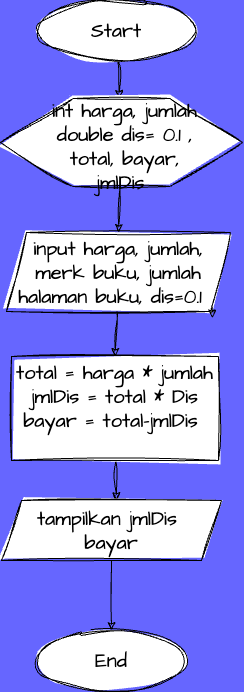

The diagram above was exported from draw.io. Its source (the exported page's mxGraphModel, read from the mxfile embedded in the PNG):
<mxGraphModel dx="1280" dy="640" grid="0" gridSize="10" guides="1" tooltips="1" connect="1" arrows="1" fold="1" page="1" pageScale="1" pageWidth="850" pageHeight="1100" background="#6666FF" math="0" shadow="0">
  <root>
    <mxCell id="0" />
    <mxCell id="1" parent="0" />
    <mxCell id="10" value="" style="edgeStyle=none;sketch=1;hachureGap=4;jiggle=2;curveFitting=1;html=1;fontFamily=Architects Daughter;fontSource=https%3A%2F%2Ffonts.googleapis.com%2Fcss%3Ffamily%3DArchitects%2BDaughter;fontSize=16;" parent="1" source="2" target="5" edge="1">
      <mxGeometry relative="1" as="geometry" />
    </mxCell>
    <mxCell id="2" value="Start" style="ellipse;whiteSpace=wrap;html=1;sketch=1;hachureGap=4;jiggle=2;curveFitting=1;fontFamily=Architects Daughter;fontSource=https%3A%2F%2Ffonts.googleapis.com%2Fcss%3Ffamily%3DArchitects%2BDaughter;fontSize=20;" parent="1" vertex="1">
      <mxGeometry x="380" y="40" width="160" height="60" as="geometry" />
    </mxCell>
    <mxCell id="11" style="edgeStyle=none;sketch=1;hachureGap=4;jiggle=2;curveFitting=1;html=1;fontFamily=Architects Daughter;fontSource=https%3A%2F%2Ffonts.googleapis.com%2Fcss%3Ffamily%3DArchitects%2BDaughter;fontSize=16;entryX=0.5;entryY=0;entryDx=0;entryDy=0;" parent="1" source="5" edge="1" target="12">
      <mxGeometry relative="1" as="geometry">
        <mxPoint x="460" y="270" as="targetPoint" />
      </mxGeometry>
    </mxCell>
    <mxCell id="5" value="" style="verticalLabelPosition=bottom;verticalAlign=top;html=1;shape=hexagon;perimeter=hexagonPerimeter2;arcSize=6;size=0.3;sketch=1;hachureGap=4;jiggle=2;curveFitting=1;fontFamily=Architects Daughter;fontSource=https%3A%2F%2Ffonts.googleapis.com%2Fcss%3Ffamily%3DArchitects%2BDaughter;fontSize=20;" parent="1" vertex="1">
      <mxGeometry x="344" y="138" width="242" height="88" as="geometry" />
    </mxCell>
    <mxCell id="7" value="int harga, jumlah&lt;br&gt;double dis= 0.1 , total, bayar, jmlDis&amp;nbsp;" style="text;html=1;strokeColor=none;fillColor=none;align=center;verticalAlign=middle;whiteSpace=wrap;rounded=0;sketch=1;hachureGap=4;jiggle=2;curveFitting=1;fontFamily=Architects Daughter;fontSource=https%3A%2F%2Ffonts.googleapis.com%2Fcss%3Ffamily%3DArchitects%2BDaughter;fontSize=20;" parent="1" vertex="1">
      <mxGeometry x="383" y="175" width="171" height="21" as="geometry" />
    </mxCell>
    <mxCell id="13" style="edgeStyle=none;sketch=1;hachureGap=4;jiggle=2;curveFitting=1;html=1;fontFamily=Architects Daughter;fontSource=https%3A%2F%2Ffonts.googleapis.com%2Fcss%3Ffamily%3DArchitects%2BDaughter;fontSize=16;entryX=0.5;entryY=0;entryDx=0;entryDy=0;" parent="1" source="12" edge="1" target="14">
      <mxGeometry relative="1" as="geometry">
        <mxPoint x="460" y="390" as="targetPoint" />
      </mxGeometry>
    </mxCell>
    <mxCell id="12" value="input harga, jumlah, merk buku, jumlah halaman buku, dis=0.1&amp;nbsp;&amp;nbsp;" style="shape=parallelogram;perimeter=parallelogramPerimeter;whiteSpace=wrap;html=1;fixedSize=1;sketch=1;hachureGap=4;jiggle=2;curveFitting=1;fontFamily=Architects Daughter;fontSource=https%3A%2F%2Ffonts.googleapis.com%2Fcss%3Ffamily%3DArchitects%2BDaughter;fontSize=20;" parent="1" vertex="1">
      <mxGeometry x="350" y="272" width="224" height="79" as="geometry" />
    </mxCell>
    <mxCell id="15" style="edgeStyle=none;sketch=1;hachureGap=4;jiggle=2;curveFitting=1;html=1;fontFamily=Architects Daughter;fontSource=https%3A%2F%2Ffonts.googleapis.com%2Fcss%3Ffamily%3DArchitects%2BDaughter;fontSize=16;" parent="1" source="14" edge="1">
      <mxGeometry relative="1" as="geometry">
        <mxPoint x="460" y="540" as="targetPoint" />
      </mxGeometry>
    </mxCell>
    <mxCell id="14" value="total = harga * jumlah&lt;br&gt;jmlDis = total * Dis&lt;br&gt;bayar = total-jmlDis&amp;nbsp;&lt;br&gt;&amp;nbsp;" style="rounded=0;whiteSpace=wrap;html=1;sketch=1;hachureGap=4;jiggle=2;curveFitting=1;fontFamily=Architects Daughter;fontSource=https%3A%2F%2Ffonts.googleapis.com%2Fcss%3Ffamily%3DArchitects%2BDaughter;fontSize=20;" parent="1" vertex="1">
      <mxGeometry x="355" y="396" width="207" height="104" as="geometry" />
    </mxCell>
    <mxCell id="18" value="" style="edgeStyle=none;sketch=1;hachureGap=4;jiggle=2;curveFitting=1;html=1;fontFamily=Architects Daughter;fontSource=https%3A%2F%2Ffonts.googleapis.com%2Fcss%3Ffamily%3DArchitects%2BDaughter;fontSize=16;" parent="1" source="16" target="17" edge="1">
      <mxGeometry relative="1" as="geometry" />
    </mxCell>
    <mxCell id="16" value="tampilkan jmlDis&amp;nbsp;&lt;br&gt;bayar" style="shape=parallelogram;perimeter=parallelogramPerimeter;whiteSpace=wrap;html=1;fixedSize=1;sketch=1;hachureGap=4;jiggle=2;curveFitting=1;fontFamily=Architects Daughter;fontSource=https%3A%2F%2Ffonts.googleapis.com%2Fcss%3Ffamily%3DArchitects%2BDaughter;fontSize=20;" parent="1" vertex="1">
      <mxGeometry x="345" y="540" width="220" height="60" as="geometry" />
    </mxCell>
    <mxCell id="17" value="End" style="ellipse;whiteSpace=wrap;html=1;fontSize=20;fontFamily=Architects Daughter;sketch=1;hachureGap=4;jiggle=2;curveFitting=1;fontSource=https%3A%2F%2Ffonts.googleapis.com%2Fcss%3Ffamily%3DArchitects%2BDaughter;" parent="1" vertex="1">
      <mxGeometry x="380" y="670" width="150" height="60" as="geometry" />
    </mxCell>
    <mxCell id="19" style="edgeStyle=none;sketch=1;hachureGap=4;jiggle=2;curveFitting=1;html=1;exitX=1;exitY=1;exitDx=0;exitDy=0;entryX=0.918;entryY=1.083;entryDx=0;entryDy=0;entryPerimeter=0;fontFamily=Architects Daughter;fontSource=https%3A%2F%2Ffonts.googleapis.com%2Fcss%3Ffamily%3DArchitects%2BDaughter;fontSize=16;" edge="1" parent="1" source="12" target="12">
      <mxGeometry relative="1" as="geometry" />
    </mxCell>
  </root>
</mxGraphModel>